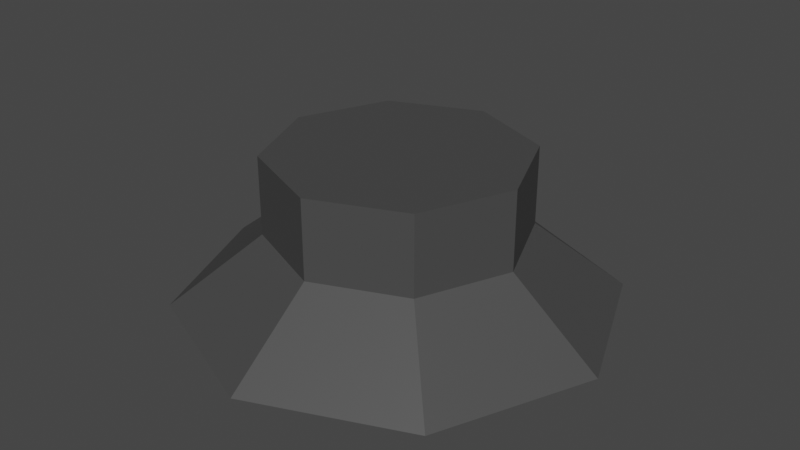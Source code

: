 # Source: CeilingLamp4.blend  (saved by Blender 3.2.14; exported with 4.5.12 LTS)
import bpy
from mathutils import Matrix  # noqa: F401  (used for matrix-valued properties, if any)

bpy.ops.wm.read_factory_settings(use_empty=True)
scene = bpy.context.scene
scene.name = 'Scene'

# ---- collections
col_collection = bpy.data.collections.new('Collection'); scene.collection.children.link(col_collection)

# ---- materials (node trees are filled in below, after node groups)
mat_metalceilinglamp4 = bpy.data.materials.new('MetalCeilingLamp4')
mat_metalceilinglamp4.use_transparent_shadow = False
mat_lightceilinglamp4 = bpy.data.materials.new('LightCeilingLamp4')
mat_lightceilinglamp4.use_transparent_shadow = False

# ---- material node trees
mat_metalceilinglamp4.use_nodes = True; mat_metalceilinglamp4.node_tree.nodes.clear()
_N = mat_metalceilinglamp4.node_tree.nodes; _L = mat_metalceilinglamp4.node_tree.links
n0 = _N.new('ShaderNodeBsdfPrincipled'); n0.name = 'Principled BSDF'; n0.location = (10, 300)
n0.distribution = 'GGX'
n0.subsurface_method = 'RANDOM_WALK_SKIN'
n0.inputs[0].default_value = (0.06301, 0.06301, 0.06301, 1.0)
n0.inputs[3].default_value = 1.45
n0.inputs[27].default_value = (0.0, 0.0, 0.0, 1.0)
n0.inputs[28].default_value = 1.0
n1 = _N.new('ShaderNodeOutputMaterial'); n1.name = 'Material Output'; n1.location = (300, 300)
_L.new(n0.outputs[0], n1.inputs[0])
n1.is_active_output = True
mat_lightceilinglamp4.use_nodes = True; mat_lightceilinglamp4.node_tree.nodes.clear()
_N = mat_lightceilinglamp4.node_tree.nodes; _L = mat_lightceilinglamp4.node_tree.links
n0 = _N.new('ShaderNodeBsdfPrincipled'); n0.name = 'Principled BSDF'; n0.location = (10, 300)
n0.distribution = 'GGX'
n0.subsurface_method = 'RANDOM_WALK_SKIN'
n0.inputs[0].default_value = (0.9076, 0.8686, 0.6706, 1.0)
n0.inputs[3].default_value = 1.45
n0.inputs[27].default_value = (0.0, 0.0, 0.0, 1.0)
n0.inputs[28].default_value = 1.0
n1 = _N.new('ShaderNodeOutputMaterial'); n1.name = 'Material Output'; n1.location = (300, 300)
_L.new(n0.outputs[0], n1.inputs[0])
n1.is_active_output = True

# ---- world
world_world = bpy.data.worlds.new('World'); scene.world = world_world
world_world.use_nodes = True; world_world.node_tree.nodes.clear()
_N = world_world.node_tree.nodes; _L = world_world.node_tree.links
n0 = _N.new('ShaderNodeOutputWorld'); n0.name = 'World Output'; n0.location = (300, 300)
n1 = _N.new('ShaderNodeBackground'); n1.name = 'Background'; n1.location = (10, 300)
n1.inputs[0].default_value = (0.05088, 0.05088, 0.05088, 1.0)
_L.new(n1.outputs[0], n0.inputs[0])
n0.is_active_output = True
world_world.color = (0.05088, 0.05088, 0.05088)
world_world.use_sun_shadow = False
world_world.sun_shadow_jitter_overblur = 0.0

# ---- meshes
me_cylinder = bpy.data.meshes.new('Cylinder')
me_cylinder.from_pydata([(-1.279e-08, 0.1907, 0.01073), (-1.279e-08, 0.1907, 0.1283), (0.1348, 0.1348, 0.01073), (0.1348, 0.1348, 0.1283), (0.1907, -2.183e-08, 0.01073), (0.1907, -2.183e-08, 0.1283), (0.1348, -0.1348, 0.01073), (0.1348, -0.1348, 0.1283), (-2.945e-08, -0.1907, 0.01073), (-2.945e-08, -0.1907, 0.1283), (-0.1348, -0.1348, 0.01073), (-0.1348, -0.1348, 0.1283), (-0.1907, -1.122e-08, 0.01073), (-0.1907, -1.122e-08, 0.1283), (-0.1348, 0.1348, 0.01073), (-0.1348, 0.1348, 0.1283), (-1.039e-09, 0.2063, -0.04347), (0.1459, 0.1459, -0.04347), (0.2063, -9.809e-09, -0.04347), (0.1459, -0.1459, -0.04347), (-2.14e-08, -0.2063, -0.04347), (-0.1459, -0.1459, -0.04347), (-0.2063, 1.711e-08, -0.04347), (-0.1459, 0.1459, -0.04347), (2.771e-09, 0.3267, -0.09551), (0.231, 0.231, -0.09551), (0.3267, -1.309e-08, -0.09551), (0.231, -0.231, -0.09551), (-2.579e-08, -0.3267, -0.09551), (-0.231, -0.231, -0.09551), (-0.3267, 5.085e-09, -0.09551), (-0.231, 0.231, -0.09551)], [], [(0, 1, 3, 2), (2, 3, 5, 4), (4, 5, 7, 6), (6, 7, 9, 8), (8, 9, 11, 10), (10, 11, 13, 12), (3, 1, 15, 13, 11, 9, 7, 5), (12, 13, 15, 14), (14, 15, 1, 0), (12, 14, 31, 30), (16, 17, 18, 19, 20, 21, 22, 23), (2, 4, 26, 25), (8, 10, 29, 28), (14, 0, 24, 31), (0, 2, 25, 24), (4, 6, 27, 26), (10, 12, 30, 29), (6, 8, 28, 27), (17, 16, 24, 25), (18, 17, 25, 26), (19, 18, 26, 27), (20, 19, 27, 28), (21, 20, 28, 29), (22, 21, 29, 30), (23, 22, 30, 31), (16, 23, 31, 24)])
me_cylinder.polygons.foreach_set('material_index', [0, 0, 0, 0, 0, 0, 0, 0, 0, 0, 1, 0, 0, 0, 0, 0, 0, 0, 0, 0, 0, 0, 0, 0, 0, 0])
_uv = me_cylinder.uv_layers.new(name='UVMap')
_uv.uv.foreach_set('vector', [1.0, 0.5, 1.0, 1.0, 0.875, 1.0, 0.875, 0.5, 0.875, 0.5, 0.875, 1.0, 0.75, 1.0, 0.75, 0.5, 0.75, 0.5, 0.75, 1.0, 0.625, 1.0, 0.625, 0.5, 0.625, 0.5, 0.625, 1.0, 0.5, 1.0, 0.5, 0.5, 0.5, 0.5, 0.5, 1.0, 0.375, 1.0, 0.375, 0.5, 0.375, 0.5, 0.375, 1.0, 0.25, 1.0, 0.25, 0.5, 0.4197, 0.4197, 0.25, 0.49, 0.08029, 0.4197, 0.01, 0.25, 0.08029, 0.08029, 0.25, 0.01, 0.4197, 0.08029, 0.49, 0.25, 0.25, 0.5, 0.25, 1.0, 0.125, 1.0, 0.125, 0.5, 0.125, 0.5, 0.125, 1.0, 0.0, 1.0, 0.0, 0.5, 0.25, 0.5, 0.125, 0.5, 0.125, 0.5, 0.25, 0.5, 0.75, 0.4109, 0.8638, 0.3638, 0.9109, 0.25, 0.8638, 0.1362, 0.75, 0.08906, 0.6362, 0.1362, 0.5891, 0.25, 0.6362, 0.3638, 0.875, 0.5, 0.75, 0.5, 0.75, 0.5, 0.875, 0.5, 0.5, 0.5, 0.375, 0.5, 0.375, 0.5, 0.5, 0.5, 0.125, 0.5, 0.0, 0.5, 0.0, 0.5, 0.125, 0.5, 1.0, 0.5, 0.875, 0.5, 0.875, 0.5, 1.0, 0.5, 0.75, 0.5, 0.625, 0.5, 0.625, 0.5, 0.75, 0.5, 0.375, 0.5, 0.25, 0.5, 0.25, 0.5, 0.375, 0.5, 0.625, 0.5, 0.5, 0.5, 0.5, 0.5, 0.625, 0.5, 0.8638, 0.3638, 0.75, 0.4109, 0.75, 0.49, 0.9197, 0.4197, 0.9109, 0.25, 0.8638, 0.3638, 0.9197, 0.4197, 0.99, 0.25, 0.8638, 0.1362, 0.9109, 0.25, 0.99, 0.25, 0.9197, 0.08029, 0.75, 0.08906, 0.8638, 0.1362, 0.9197, 0.08029, 0.75, 0.01, 0.6362, 0.1362, 0.75, 0.08906, 0.75, 0.01, 0.5803, 0.08029, 0.5891, 0.25, 0.6362, 0.1362, 0.5803, 0.08029, 0.51, 0.25, 0.6362, 0.3638, 0.5891, 0.25, 0.51, 0.25, 0.5803, 0.4197, 0.75, 0.4109, 0.6362, 0.3638, 0.5803, 0.4197, 0.75, 0.49])
me_cylinder.materials.append(mat_metalceilinglamp4)
me_cylinder.materials.append(mat_lightceilinglamp4)
me_cylinder.update()

# ---- objects
ob_ceilinglamp4 = bpy.data.objects.new('CeilingLamp4', me_cylinder)

# ---- transforms, parenting, visibility, modifiers, constraints
ob_ceilinglamp4.location = (0.0, 0.0, 0.0)

# ---- collection membership
col_collection.objects.link(ob_ceilinglamp4)

# ---- scene / render settings (as saved in the file)
scene.frame_start = 1; scene.frame_end = 250; scene.frame_set(0)
scene.render.engine = 'BLENDER_EEVEE_NEXT'
scene.cycles.sampling_pattern = 'TABULATED_SOBOL'
scene.cycles.use_light_tree = False
scene.eevee.use_gtao = True
scene.eevee.gtao_distance = 0.72
scene.view_settings.view_transform = 'Filmic'
bpy.context.view_layer.update()

# ---- added for rendering (the .blend has no active camera and no usable light): camera, sun
cam_auto = bpy.data.cameras.new('AutoCamera')
cam_auto.lens = 50.0
cam_auto.sensor_width = 36.0
cam_auto.clip_end = 1000.0
ob_auto_camera = bpy.data.objects.new('AutoCamera', cam_auto)
scene.collection.objects.link(ob_auto_camera)
ob_auto_camera.location = (0.879687, -1.05562, 0.720119)
ob_auto_camera.rotation_euler = (1.09748, -7.21219e-08, 0.694738)
scene.camera = ob_auto_camera
light_auto_sun = bpy.data.lights.new('AutoSun', 'SUN')
light_auto_sun.energy = 3.0
light_auto_sun.angle = 0.0523599
ob_auto_sun = bpy.data.objects.new('AutoSun', light_auto_sun)
scene.collection.objects.link(ob_auto_sun)
ob_auto_sun.rotation_euler = (0.872665, 0.174533, 0.523599)
bpy.context.view_layer.update()
